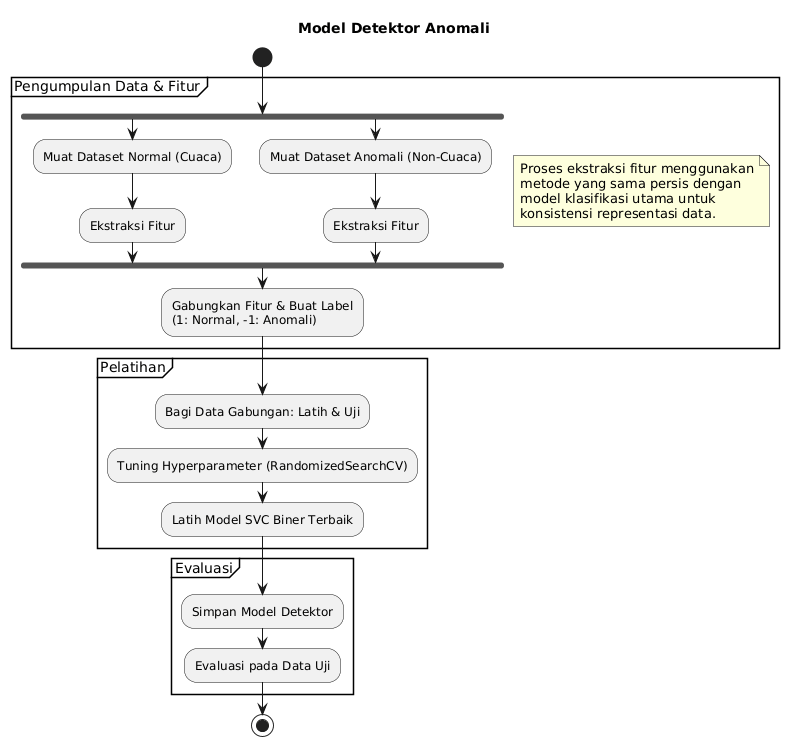

The diagram above was rendered by PlantUML. Its source (embedded in the PNG):
@startuml
title Model Detektor Anomali

start

partition "Pengumpulan Data & Fitur" {
    fork
        :Muat Dataset Normal (Cuaca);
        :Ekstraksi Fitur;
    fork again
        :Muat Dataset Anomali (Non-Cuaca);
        :Ekstraksi Fitur;
    end fork
    note right
      Proses ekstraksi fitur menggunakan
      metode yang sama persis dengan
      model klasifikasi utama untuk
      konsistensi representasi data.
    end note
    :Gabungkan Fitur & Buat Label
    (1: Normal, -1: Anomali);
}

partition "Pelatihan" {
    :Bagi Data Gabungan: Latih & Uji;
    :Tuning Hyperparameter (RandomizedSearchCV);
    :Latih Model SVC Biner Terbaik;
}

partition "Evaluasi" {
    :Simpan Model Detektor;
    :Evaluasi pada Data Uji;
}

stop
@enduml